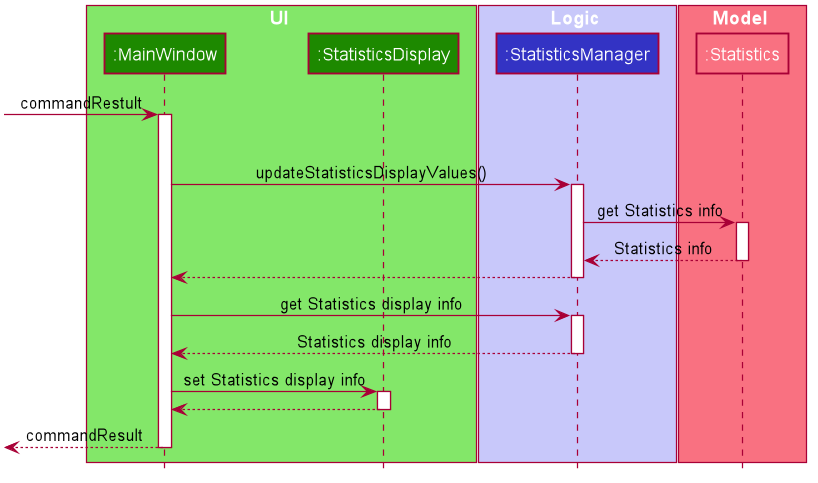

The diagram above was rendered by PlantUML. Its source (embedded in the PNG):
@startuml








skinparam BackgroundColor #FFFFFFF

skinparam Shadowing false

skinparam Class {
    FontColor #FFFFFF
    BorderThickness 1
    BorderColor #FFFFFF
    StereotypeFontColor #FFFFFF
    FontName Arial
}

skinparam Actor {
    BorderColor #000000
    Color #000000
    FontName Arial
}

skinparam Sequence {
    MessageAlign center
    BoxFontSize 15
    BoxPadding 0
    BoxFontColor #FFFFFF
    FontName Arial
}

skinparam Participant {
    FontColor #FFFFFFF
    Padding 20
}

skinparam MinClassWidth 50
skinparam ParticipantPadding 10
skinparam Shadowing false
skinparam DefaultTextAlignment center
skinparam packageStyle Rectangle

hide footbox
hide members
hide circle

box UI #83E769
participant ":MainWindow" as MainWindow #1D8900
participant ":StatisticsDisplay" as StatisticsDisplay #1D8900
end box

box Logic #C8C8FA
participant ":StatisticsManager" as StatisticsManager #3333C4
end box

box Model #F97181
participant ":Statistics" as Statistics #F97181
end box

[-> MainWindow : commandRestult
activate MainWindow

opt is SortCommandResult
MainWindow -> StatisticsManager: updateStatisticsDisplayValues()
activate StatisticsManager

StatisticsManager -> Statistics: get Statistics info
activate Statistics

Statistics --> StatisticsManager: Statistics info
deactivate Statistics

StatisticsManager --> MainWindow
deactivate StatisticsManager

MainWindow -> StatisticsManager: get Statistics display info
activate StatisticsManager

StatisticsManager --> MainWindow: Statistics display info
deactivate StatisticsManager

MainWindow -> StatisticsDisplay: set Statistics display info
activate StatisticsDisplay
StatisticsDisplay --> MainWindow:
deactivate StatisticsDisplay

[<--MainWindow: commandResult
deactivate MainWindow
@enduml